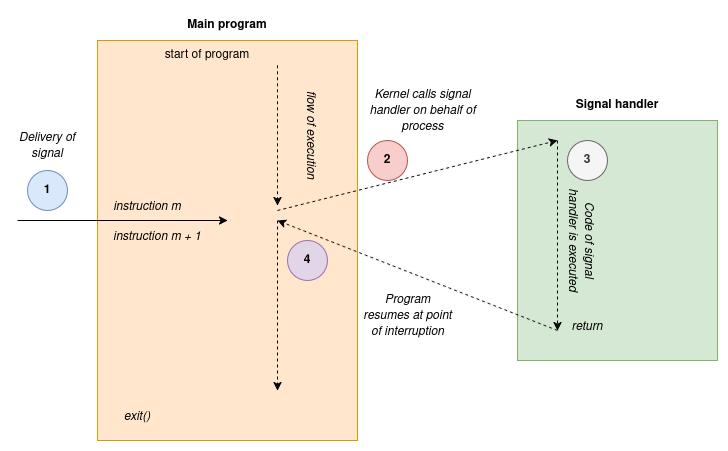

The diagram above was exported from draw.io. Its source (the exported page's mxGraphModel, read from the mxfile embedded in the PNG):
<mxGraphModel dx="935" dy="526" grid="1" gridSize="10" guides="1" tooltips="1" connect="1" arrows="1" fold="1" page="1" pageScale="1" pageWidth="850" pageHeight="1100" math="0" shadow="0">
  <root>
    <mxCell id="0" />
    <mxCell id="1" parent="0" />
    <mxCell id="pIDa929UU-LCY2vGwzRD-1" value="" style="rounded=0;whiteSpace=wrap;html=1;fillColor=#ffe6cc;strokeColor=#d79b00;" vertex="1" parent="1">
      <mxGeometry x="100" y="120" width="260" height="400" as="geometry" />
    </mxCell>
    <mxCell id="pIDa929UU-LCY2vGwzRD-2" value="&lt;b&gt;Main program&lt;/b&gt;" style="text;html=1;align=center;verticalAlign=middle;whiteSpace=wrap;rounded=0;" vertex="1" parent="1">
      <mxGeometry x="180" y="90" width="100" height="30" as="geometry" />
    </mxCell>
    <mxCell id="pIDa929UU-LCY2vGwzRD-4" value="start of program" style="text;html=1;align=center;verticalAlign=middle;whiteSpace=wrap;rounded=0;" vertex="1" parent="1">
      <mxGeometry x="160" y="120" width="100" height="30" as="geometry" />
    </mxCell>
    <mxCell id="pIDa929UU-LCY2vGwzRD-6" value="" style="endArrow=classic;html=1;rounded=0;exitX=0.75;exitY=0.074;exitDx=0;exitDy=0;exitPerimeter=0;dashed=1;entryX=0.75;entryY=0.425;entryDx=0;entryDy=0;entryPerimeter=0;" edge="1" parent="1">
      <mxGeometry width="50" height="50" relative="1" as="geometry">
        <mxPoint x="280" y="144.8" as="sourcePoint" />
        <mxPoint x="280" y="285.2" as="targetPoint" />
      </mxGeometry>
    </mxCell>
    <mxCell id="pIDa929UU-LCY2vGwzRD-7" value="&lt;i&gt;flow of execution&lt;/i&gt;" style="text;html=1;align=center;verticalAlign=middle;whiteSpace=wrap;rounded=0;rotation=90;" vertex="1" parent="1">
      <mxGeometry x="260" y="200" width="110" height="30" as="geometry" />
    </mxCell>
    <mxCell id="pIDa929UU-LCY2vGwzRD-8" value="" style="endArrow=classic;html=1;rounded=0;" edge="1" parent="1">
      <mxGeometry width="50" height="50" relative="1" as="geometry">
        <mxPoint x="20" y="300" as="sourcePoint" />
        <mxPoint x="230" y="300" as="targetPoint" />
      </mxGeometry>
    </mxCell>
    <mxCell id="pIDa929UU-LCY2vGwzRD-9" value="&lt;b&gt;1&lt;/b&gt;" style="ellipse;whiteSpace=wrap;html=1;aspect=fixed;fillColor=#dae8fc;strokeColor=#6c8ebf;" vertex="1" parent="1">
      <mxGeometry x="30" y="250" width="40" height="40" as="geometry" />
    </mxCell>
    <mxCell id="pIDa929UU-LCY2vGwzRD-10" value="&lt;i&gt;Delivery of signal&lt;/i&gt;" style="text;html=1;align=center;verticalAlign=middle;whiteSpace=wrap;rounded=0;" vertex="1" parent="1">
      <mxGeometry x="20" y="210" width="60" height="30" as="geometry" />
    </mxCell>
    <mxCell id="pIDa929UU-LCY2vGwzRD-11" value="instruction m" style="text;html=1;align=center;verticalAlign=middle;whiteSpace=wrap;rounded=0;fontStyle=2" vertex="1" parent="1">
      <mxGeometry x="110" y="270" width="80" height="30" as="geometry" />
    </mxCell>
    <mxCell id="pIDa929UU-LCY2vGwzRD-12" value="instruction m + 1" style="text;html=1;align=center;verticalAlign=middle;whiteSpace=wrap;rounded=0;fontStyle=2" vertex="1" parent="1">
      <mxGeometry x="110" y="300" width="100" height="30" as="geometry" />
    </mxCell>
    <mxCell id="pIDa929UU-LCY2vGwzRD-13" value="" style="rounded=0;whiteSpace=wrap;html=1;fillColor=#d5e8d4;strokeColor=#82b366;" vertex="1" parent="1">
      <mxGeometry x="520" y="200" width="200" height="240" as="geometry" />
    </mxCell>
    <mxCell id="pIDa929UU-LCY2vGwzRD-14" value="&lt;b&gt;Signal handler&lt;/b&gt;" style="text;html=1;align=center;verticalAlign=middle;whiteSpace=wrap;rounded=0;" vertex="1" parent="1">
      <mxGeometry x="570" y="170" width="100" height="30" as="geometry" />
    </mxCell>
    <mxCell id="pIDa929UU-LCY2vGwzRD-15" value="" style="endArrow=classic;html=1;rounded=0;entryX=0.2;entryY=0.083;entryDx=0;entryDy=0;entryPerimeter=0;dashed=1;exitX=0.692;exitY=0.425;exitDx=0;exitDy=0;exitPerimeter=0;" edge="1" parent="1" source="pIDa929UU-LCY2vGwzRD-1" target="pIDa929UU-LCY2vGwzRD-13">
      <mxGeometry width="50" height="50" relative="1" as="geometry">
        <mxPoint x="300" y="290" as="sourcePoint" />
        <mxPoint x="450" y="370" as="targetPoint" />
      </mxGeometry>
    </mxCell>
    <mxCell id="pIDa929UU-LCY2vGwzRD-16" value="" style="endArrow=classic;html=1;rounded=0;entryX=0.2;entryY=0.875;entryDx=0;entryDy=0;entryPerimeter=0;dashed=1;" edge="1" parent="1" target="pIDa929UU-LCY2vGwzRD-13">
      <mxGeometry width="50" height="50" relative="1" as="geometry">
        <mxPoint x="560" y="220" as="sourcePoint" />
        <mxPoint x="450" y="370" as="targetPoint" />
      </mxGeometry>
    </mxCell>
    <mxCell id="pIDa929UU-LCY2vGwzRD-17" value="" style="endArrow=classic;html=1;rounded=0;entryX=0.692;entryY=0.45;entryDx=0;entryDy=0;entryPerimeter=0;dashed=1;" edge="1" parent="1" target="pIDa929UU-LCY2vGwzRD-1">
      <mxGeometry width="50" height="50" relative="1" as="geometry">
        <mxPoint x="560" y="410" as="sourcePoint" />
        <mxPoint x="450" y="370" as="targetPoint" />
      </mxGeometry>
    </mxCell>
    <mxCell id="pIDa929UU-LCY2vGwzRD-18" value="&lt;b&gt;2&lt;/b&gt;" style="ellipse;whiteSpace=wrap;html=1;aspect=fixed;fillColor=#f8cecc;strokeColor=#b85450;" vertex="1" parent="1">
      <mxGeometry x="370" y="220" width="40" height="40" as="geometry" />
    </mxCell>
    <mxCell id="pIDa929UU-LCY2vGwzRD-20" value="&lt;i&gt;Kernel calls signal handler on behalf of process&lt;/i&gt;" style="text;html=1;align=center;verticalAlign=middle;whiteSpace=wrap;rounded=0;" vertex="1" parent="1">
      <mxGeometry x="363" y="160" width="125" height="60" as="geometry" />
    </mxCell>
    <mxCell id="pIDa929UU-LCY2vGwzRD-21" value="&lt;b&gt;3&lt;/b&gt;" style="ellipse;whiteSpace=wrap;html=1;aspect=fixed;fillColor=#f5f5f5;fontColor=#333333;strokeColor=#666666;" vertex="1" parent="1">
      <mxGeometry x="570" y="220" width="40" height="40" as="geometry" />
    </mxCell>
    <mxCell id="pIDa929UU-LCY2vGwzRD-22" value="&lt;i&gt;Code of signal handler is executed&lt;/i&gt;" style="text;html=1;align=center;verticalAlign=middle;whiteSpace=wrap;rounded=0;rotation=90;" vertex="1" parent="1">
      <mxGeometry x="530" y="305" width="110" height="30" as="geometry" />
    </mxCell>
    <mxCell id="pIDa929UU-LCY2vGwzRD-23" value="&lt;b&gt;4&lt;/b&gt;" style="ellipse;whiteSpace=wrap;html=1;aspect=fixed;fillColor=#e1d5e7;strokeColor=#9673a6;" vertex="1" parent="1">
      <mxGeometry x="290" y="320" width="40" height="40" as="geometry" />
    </mxCell>
    <mxCell id="pIDa929UU-LCY2vGwzRD-24" value="" style="endArrow=classic;html=1;rounded=0;dashed=1;entryX=0.769;entryY=0.875;entryDx=0;entryDy=0;entryPerimeter=0;exitX=0.769;exitY=0.45;exitDx=0;exitDy=0;exitPerimeter=0;" edge="1" parent="1">
      <mxGeometry width="50" height="50" relative="1" as="geometry">
        <mxPoint x="280.00000000000006" y="300" as="sourcePoint" />
        <mxPoint x="280.00000000000006" y="470" as="targetPoint" />
      </mxGeometry>
    </mxCell>
    <mxCell id="pIDa929UU-LCY2vGwzRD-25" value="&lt;i&gt;Program resumes at point of interruption&lt;/i&gt;" style="text;html=1;align=center;verticalAlign=middle;whiteSpace=wrap;rounded=0;" vertex="1" parent="1">
      <mxGeometry x="363" y="360" width="95" height="70" as="geometry" />
    </mxCell>
    <mxCell id="pIDa929UU-LCY2vGwzRD-26" value="return" style="text;html=1;align=center;verticalAlign=middle;whiteSpace=wrap;rounded=0;fontStyle=2" vertex="1" parent="1">
      <mxGeometry x="560" y="390" width="60" height="30" as="geometry" />
    </mxCell>
    <mxCell id="pIDa929UU-LCY2vGwzRD-27" value="exit()" style="text;html=1;align=center;verticalAlign=middle;whiteSpace=wrap;rounded=0;fontStyle=2" vertex="1" parent="1">
      <mxGeometry x="110" y="480" width="60" height="30" as="geometry" />
    </mxCell>
  </root>
</mxGraphModel>